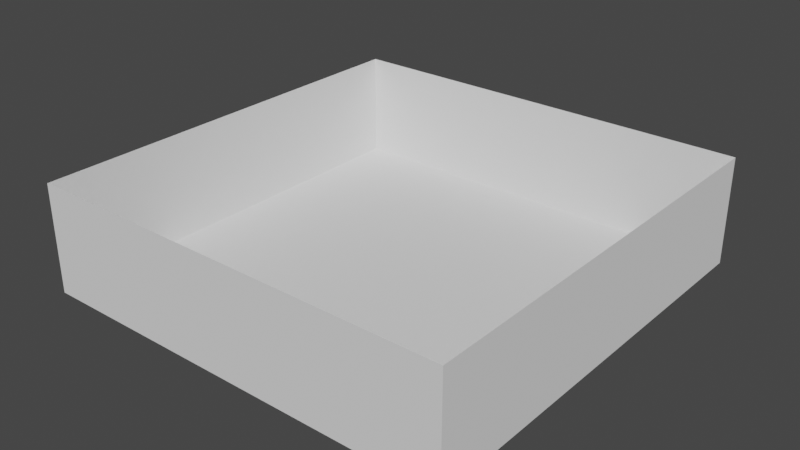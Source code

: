 # Source: Test.blend  (saved by Blender 2.93.20; exported with 4.5.12 LTS)
import bpy
from mathutils import Matrix  # noqa: F401  (used for matrix-valued properties, if any)

bpy.ops.wm.read_factory_settings(use_empty=True)
scene = bpy.context.scene
scene.name = 'Scene'

# ---- collections
col_collection = bpy.data.collections.new('Collection'); scene.collection.children.link(col_collection)

# ---- world
world_world = bpy.data.worlds.new('World'); scene.world = world_world
world_world.use_nodes = True; world_world.node_tree.nodes.clear()
_N = world_world.node_tree.nodes; _L = world_world.node_tree.links
n0 = _N.new('ShaderNodeOutputWorld'); n0.name = 'World Output'; n0.location = (300, 300)
n1 = _N.new('ShaderNodeBackground'); n1.name = 'Background'; n1.location = (10, 300)
n1.inputs[0].default_value = (0.05088, 0.05088, 0.05088, 1.0)
_L.new(n1.outputs[0], n0.inputs[0])
n0.is_active_output = True
world_world.color = (0.05088, 0.05088, 0.05088)
world_world.use_sun_shadow = False
world_world.sun_shadow_jitter_overblur = 0.0

# ---- meshes
me_x = bpy.data.meshes.new('立方体')
me_x.from_pydata([(-1.0, -1.0, -0.9769), (-1.0, -1.0, -0.4715), (-1.0, 1.0, -0.9769), (-1.0, 1.0, -0.4715), (1.0, -1.0, -0.9769), (1.0, -1.0, -0.4715), (1.0, 1.0, -0.9769), (1.0, 1.0, -0.4715)], [], [(0, 1, 3, 2), (2, 3, 7, 6), (6, 7, 5, 4), (4, 5, 1, 0), (2, 6, 4, 0)])
_uv = me_x.uv_layers.new(name='UVマップ')
_uv.uv.foreach_set('vector', [0.375, 0.0, 0.625, 0.0, 0.625, 0.25, 0.375, 0.25, 0.375, 0.25, 0.625, 0.25, 0.625, 0.5, 0.375, 0.5, 0.375, 0.5, 0.625, 0.5, 0.625, 0.75, 0.375, 0.75, 0.375, 0.75, 0.625, 0.75, 0.625, 1.0, 0.375, 1.0, 0.125, 0.5, 0.375, 0.5, 0.375, 0.75, 0.125, 0.75])
me_x.use_remesh_fix_poles = True
me_x.use_remesh_preserve_attributes = False
me_x.update()

# ---- objects
ob_x = bpy.data.objects.new('立方体', me_x)

# ---- transforms, parenting, visibility, modifiers, constraints
ob_x.location = (0.0, 0.0, 0.9769)

# ---- collection membership
col_collection.objects.link(ob_x)

# ---- scene / render settings (as saved in the file)
scene.frame_start = 1; scene.frame_end = 250; scene.frame_set(1)
scene.render.engine = 'BLENDER_EEVEE_NEXT'
scene.cycles.use_denoising = False
scene.cycles.samples = 128
scene.cycles.sampling_pattern = 'TABULATED_SOBOL'
scene.cycles.use_adaptive_sampling = False
scene.cycles.use_light_tree = False
scene.view_settings.view_transform = 'Filmic'
bpy.context.view_layer.update()

# ---- added for rendering (the .blend has no active camera and no usable light): camera, sun
cam_auto = bpy.data.cameras.new('AutoCamera')
cam_auto.lens = 50.0
cam_auto.sensor_width = 36.0
cam_auto.clip_end = 1000.0
ob_auto_camera = bpy.data.objects.new('AutoCamera', cam_auto)
scene.collection.objects.link(ob_auto_camera)
ob_auto_camera.location = (2.65838, -3.19005, 2.3794)
ob_auto_camera.rotation_euler = (1.09748, -7.21219e-08, 0.694738)
scene.camera = ob_auto_camera
light_auto_sun = bpy.data.lights.new('AutoSun', 'SUN')
light_auto_sun.energy = 3.0
light_auto_sun.angle = 0.0523599
ob_auto_sun = bpy.data.objects.new('AutoSun', light_auto_sun)
scene.collection.objects.link(ob_auto_sun)
ob_auto_sun.rotation_euler = (0.872665, 0.174533, 0.523599)
bpy.context.view_layer.update()
